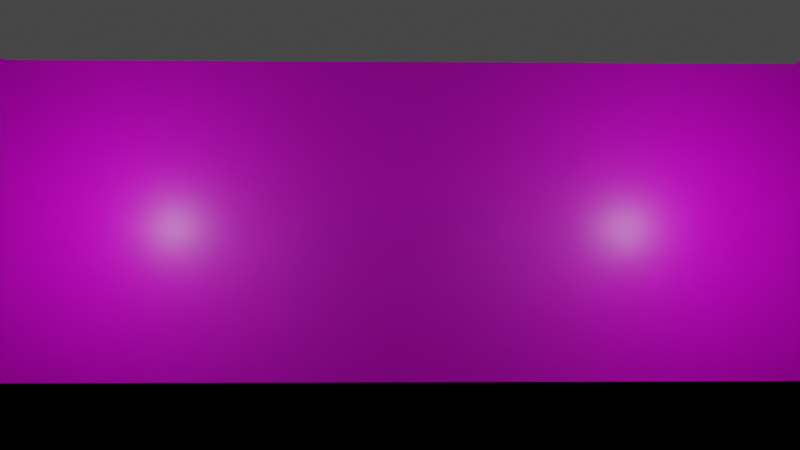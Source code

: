 # Source: room.blend  (saved by Blender 3.0.42; exported with 4.5.12 LTS)
import bpy
from mathutils import Matrix  # noqa: F401  (used for matrix-valued properties, if any)

bpy.ops.wm.read_factory_settings(use_empty=True)
scene = bpy.context.scene
scene.name = 'Scene'

# ---- collections
col_collection = bpy.data.collections.new('Collection'); scene.collection.children.link(col_collection)

# ---- images (referenced by path relative to the original .blend; pixels are not part of the script)
import os
ASSET_DIR = os.environ.get("B2B_ASSET_DIR", "")  # directory of the original .blend (textures are referenced by path, not embedded)
HERE = os.path.dirname(os.path.abspath(__file__))  # packed textures are extracted next to this script under _unpacked/

def load_image(name, relpath, width, height, colorspace="sRGB"):
    """Load a texture the original file referenced (path relative to the .blend, or extracted next to this script)."""
    p = next((c for c in (os.path.join(HERE, relpath), os.path.join(ASSET_DIR, relpath)) if relpath and os.path.exists(c)), "")
    if p:
        img = bpy.data.images.load(p, check_existing=True)
        img.name = name
    else:  # same state as the original file: an image datablock whose file is absent (Cycles renders it pink)
        img = bpy.data.images.new(name, width, height)
        img.source = "FILE"
        img.filepath = "//" + (relpath or name)
    img.colorspace_settings.name = colorspace
    return img
img_stonemarblecalacatta004_col_1k_jpg = load_image('StoneMarbleCalacatta004_COL_1K.jpg', 'StoneMarbleCalacatta004_COL_1K.jpg', 1024, 1024, 'sRGB')
img_concretewall001_col_var1_3k_jpg = load_image('ConcreteWall001_COL_VAR1_3K.jpg', 'textures/concrete-wall/REGULAR/3K/ConcreteWall001_COL_VAR1_3K.jpg', 1024, 1024, 'sRGB')

# ---- materials (node trees are filled in below, after node groups)
mat_material = bpy.data.materials.new('Material')
mat_material.alpha_threshold = 0.0
mat_material.use_transparent_shadow = False
mat_material.line_color = (0.0, 0.0, 0.0, 1.0)
mat_material_002 = bpy.data.materials.new('Material.002')
mat_material_002.alpha_threshold = 0.0
mat_material_002.use_transparent_shadow = False
mat_material_002.line_color = (0.0, 0.0, 0.0, 1.0)
mat_material_003 = bpy.data.materials.new('Material.003')
mat_material_003.alpha_threshold = 0.0
mat_material_003.use_transparent_shadow = False
mat_material_003.line_color = (0.0, 0.0, 0.0, 1.0)
mat_material_006 = bpy.data.materials.new('Material.006')
mat_material_006.alpha_threshold = 0.0
mat_material_006.use_transparent_shadow = False
mat_material_006.line_color = (0.0, 0.0, 0.0, 1.0)
mat_material_007 = bpy.data.materials.new('Material.007')
mat_material_007.alpha_threshold = 0.0
mat_material_007.use_transparent_shadow = False
mat_material_007.line_color = (0.0, 0.0, 0.0, 1.0)

# ---- material node trees
mat_material.use_nodes = True; mat_material.node_tree.nodes.clear()
_N = mat_material.node_tree.nodes; _L = mat_material.node_tree.links
n0 = _N.new('ShaderNodeOutputMaterial'); n0.name = 'Material Output'; n0.location = (300, 300)
n1 = _N.new('ShaderNodeBsdfPrincipled'); n1.name = 'Principled BSDF'; n1.location = (10, 300)
n1.distribution = 'GGX'
n1.subsurface_method = 'RANDOM_WALK_SKIN'
n1.inputs[2].default_value = 0.4
n1.inputs[3].default_value = 1.45
n1.inputs[27].default_value = (0.0, 0.0, 0.0, 1.0)
n1.inputs[28].default_value = 1.0
n2 = _N.new('ShaderNodeTexImage'); n2.name = 'Image Texture'; n2.location = (-280, 280)
n2.image = img_stonemarblecalacatta004_col_1k_jpg
_L.new(n1.outputs[0], n0.inputs[0])
_L.new(n2.outputs[0], n1.inputs[0])
n0.is_active_output = True
mat_material_002.use_nodes = True; mat_material_002.node_tree.nodes.clear()
_N = mat_material_002.node_tree.nodes; _L = mat_material_002.node_tree.links
n0 = _N.new('ShaderNodeOutputMaterial'); n0.name = 'Material Output'; n0.location = (300, 300)
n1 = _N.new('ShaderNodeBsdfPrincipled'); n1.name = 'Principled BSDF'; n1.location = (10, 300)
n1.distribution = 'GGX'
n1.subsurface_method = 'RANDOM_WALK_SKIN'
n1.inputs[2].default_value = 0.4
n1.inputs[3].default_value = 1.45
n1.inputs[27].default_value = (0.0, 0.0, 0.0, 1.0)
n1.inputs[28].default_value = 1.0
n2 = _N.new('ShaderNodeTexImage'); n2.name = 'Image Texture'; n2.location = (-280, 280)
n2.image = img_concretewall001_col_var1_3k_jpg
_L.new(n1.outputs[0], n0.inputs[0])
_L.new(n2.outputs[0], n1.inputs[0])
n0.is_active_output = True
mat_material_003.use_nodes = True; mat_material_003.node_tree.nodes.clear()
_N = mat_material_003.node_tree.nodes; _L = mat_material_003.node_tree.links
n0 = _N.new('ShaderNodeOutputMaterial'); n0.name = 'Material Output'; n0.location = (300, 300)
n1 = _N.new('ShaderNodeBsdfPrincipled'); n1.name = 'Principled BSDF'; n1.location = (10, 300)
n1.distribution = 'GGX'
n1.subsurface_method = 'RANDOM_WALK_SKIN'
n1.inputs[2].default_value = 0.4
n1.inputs[3].default_value = 1.45
n1.inputs[27].default_value = (0.0, 0.0, 0.0, 1.0)
n1.inputs[28].default_value = 1.0
n2 = _N.new('ShaderNodeTexImage'); n2.name = 'Image Texture'; n2.location = (-280, 280)
n2.image = img_concretewall001_col_var1_3k_jpg
_L.new(n1.outputs[0], n0.inputs[0])
_L.new(n2.outputs[0], n1.inputs[0])
n0.is_active_output = True
mat_material_006.use_nodes = True; mat_material_006.node_tree.nodes.clear()
_N = mat_material_006.node_tree.nodes; _L = mat_material_006.node_tree.links
n0 = _N.new('ShaderNodeOutputMaterial'); n0.name = 'Material Output'; n0.location = (300, 300)
n1 = _N.new('ShaderNodeBsdfPrincipled'); n1.name = 'Principled BSDF'; n1.location = (10, 300)
n1.distribution = 'GGX'
n1.subsurface_method = 'RANDOM_WALK_SKIN'
n1.inputs[2].default_value = 0.4
n1.inputs[3].default_value = 1.45
n1.inputs[27].default_value = (0.0, 0.0, 0.0, 1.0)
n1.inputs[28].default_value = 1.0
n2 = _N.new('ShaderNodeTexImage'); n2.name = 'Image Texture'; n2.location = (-280, 280)
n2.image = img_concretewall001_col_var1_3k_jpg
_L.new(n1.outputs[0], n0.inputs[0])
_L.new(n2.outputs[0], n1.inputs[0])
n0.is_active_output = True
mat_material_007.use_nodes = True; mat_material_007.node_tree.nodes.clear()
_N = mat_material_007.node_tree.nodes; _L = mat_material_007.node_tree.links
n0 = _N.new('ShaderNodeOutputMaterial'); n0.name = 'Material Output'; n0.location = (300, 300)
n1 = _N.new('ShaderNodeBsdfPrincipled'); n1.name = 'Principled BSDF'; n1.location = (10, 300)
n1.distribution = 'GGX'
n1.subsurface_method = 'RANDOM_WALK_SKIN'
n1.inputs[2].default_value = 0.4
n1.inputs[3].default_value = 1.45
n1.inputs[27].default_value = (0.0, 0.0, 0.0, 1.0)
n1.inputs[28].default_value = 1.0
n2 = _N.new('ShaderNodeTexImage'); n2.name = 'Image Texture'; n2.location = (-280, 280)
n2.image = img_concretewall001_col_var1_3k_jpg
_L.new(n1.outputs[0], n0.inputs[0])
_L.new(n2.outputs[0], n1.inputs[0])
n0.is_active_output = True

# ---- world
world_world = bpy.data.worlds.new('World'); scene.world = world_world
world_world.use_nodes = True; world_world.node_tree.nodes.clear()
_N = world_world.node_tree.nodes; _L = world_world.node_tree.links
n0 = _N.new('ShaderNodeOutputWorld'); n0.name = 'World Output'; n0.location = (300, 300)
n1 = _N.new('ShaderNodeBackground'); n1.name = 'Background'; n1.location = (10, 300)
n1.inputs[0].default_value = (0.05088, 0.05088, 0.05088, 1.0)
_L.new(n1.outputs[0], n0.inputs[0])
n0.is_active_output = True
world_world.color = (0.05088, 0.05088, 0.05088)
world_world.use_sun_shadow = False
world_world.sun_shadow_jitter_overblur = 0.0

# ---- cameras
cam_camera = bpy.data.cameras.new('Camera')
cam_camera.clip_end = 100.0
cam_camera.lens = 30.0
cam_camera.ortho_scale = 7.314

# ---- lights
light_light_002 = bpy.data.lights.new('Light.002', 'POINT')
light_light_002.transmission_factor = 0.0
light_light_002.energy = 1000.0
light_light_002.shadow_soft_size = 0.1
light_light_002.shadow_maximum_resolution = 0.006
light_light_002.use_absolute_resolution = True
light_light_003 = bpy.data.lights.new('Light.003', 'POINT')
light_light_003.transmission_factor = 0.0
light_light_003.energy = 1000.0
light_light_003.shadow_soft_size = 0.1
light_light_003.shadow_maximum_resolution = 0.006
light_light_003.use_absolute_resolution = True
light_light_004 = bpy.data.lights.new('Light.004', 'POINT')
light_light_004.transmission_factor = 0.0
light_light_004.energy = 1000.0
light_light_004.shadow_soft_size = 0.1
light_light_004.shadow_maximum_resolution = 0.006
light_light_004.use_absolute_resolution = True
light_light_005 = bpy.data.lights.new('Light.005', 'POINT')
light_light_005.transmission_factor = 0.0
light_light_005.energy = 1000.0
light_light_005.shadow_soft_size = 0.1
light_light_005.shadow_maximum_resolution = 0.006
light_light_005.use_absolute_resolution = True

# ---- meshes
me_cube = bpy.data.meshes.new('Cube')
me_cube.from_pydata([(1.0, 1.0, 1.0), (1.0, 1.0, -1.0), (1.0, -1.0, 1.0), (1.0, -1.0, -1.0), (-1.0, 1.0, 1.0), (-1.0, 1.0, -1.0), (-1.0, -1.0, 1.0), (-1.0, -1.0, -1.0)], [], [(0, 4, 6, 2), (3, 2, 6, 7), (7, 6, 4, 5), (5, 1, 3, 7), (1, 0, 2, 3), (5, 4, 0, 1)])
_uv = me_cube.uv_layers.new(name='UVMap')
_uv.uv.foreach_set('vector', [0.9818, 0.0184, 1.945, 0.0184, 1.945, 0.982, 0.9818, 0.982, 0.01822, 0.982, 0.9818, 0.982, 0.9818, 1.946, 0.01822, 1.946, 0.01822, -1.909, 0.9818, -1.909, 0.9818, -0.9452, 0.01822, -0.9452, -0.9453, 0.0184, 0.01822, 0.0184, 0.01822, 0.982, -0.9453, 0.982, 0.01822, 0.0184, 0.9818, 0.0184, 0.9818, 0.982, 0.01822, 0.982, 0.01822, -0.9452, 0.9818, -0.9452, 0.9818, 0.0184, 0.01822, 0.0184])
me_cube.materials.append(mat_material)
me_cube.use_remesh_preserve_volume = False
me_cube.use_remesh_preserve_attributes = False
me_cube.use_mirror_vertex_groups = False
me_cube.update()
me_cube_002 = bpy.data.meshes.new('Cube.002')
me_cube_002.from_pydata([(1.0, 1.0, 1.0), (1.0, 1.0, -1.0), (1.0, -1.0, 1.0), (1.0, -1.0, -1.0), (-1.0, 1.0, 1.0), (-1.0, 1.0, -1.0), (-1.0, -1.0, 1.0), (-1.0, -1.0, -1.0)], [], [(0, 4, 6, 2), (3, 2, 6, 7), (7, 6, 4, 5), (5, 1, 3, 7), (1, 0, 2, 3), (5, 4, 0, 1)])
_uv = me_cube_002.uv_layers.new(name='UVMap')
_uv.uv.foreach_set('vector', [0.625, 0.5, 0.875, 0.5, 0.875, 0.75, 0.625, 0.75, 0.375, 0.75, 0.625, 0.75, 0.625, 1.0, 0.375, 1.0, 0.375, 0.0, 0.625, 0.0, 0.625, 0.25, 0.375, 0.25, 0.125, 0.5, 0.375, 0.5, 0.375, 0.75, 0.125, 0.75, 0.375, 0.5, 0.625, 0.5, 0.625, 0.75, 0.375, 0.75, 0.375, 0.25, 0.625, 0.25, 0.625, 0.5, 0.375, 0.5])
me_cube_002.materials.append(mat_material_002)
me_cube_002.use_remesh_preserve_volume = False
me_cube_002.use_remesh_preserve_attributes = False
me_cube_002.use_mirror_vertex_groups = False
me_cube_002.update()
me_cube_003 = bpy.data.meshes.new('Cube.003')
me_cube_003.from_pydata([(1.0, 1.0, 1.0), (1.0, 1.0, -1.0), (1.0, -1.0, 1.0), (1.0, -1.0, -1.0), (-1.0, 1.0, 1.0), (-1.0, 1.0, -1.0), (-1.0, -1.0, 1.0), (-1.0, -1.0, -1.0)], [], [(0, 4, 6, 2), (3, 2, 6, 7), (7, 6, 4, 5), (5, 1, 3, 7), (1, 0, 2, 3), (5, 4, 0, 1)])
_uv = me_cube_003.uv_layers.new(name='UVMap')
_uv.uv.foreach_set('vector', [0.625, 0.5, 0.875, 0.5, 0.875, 0.75, 0.625, 0.75, 0.375, 0.75, 0.625, 0.75, 0.625, 1.0, 0.375, 1.0, 0.375, 0.0, 0.625, 0.0, 0.625, 0.25, 0.375, 0.25, 0.125, 0.5, 0.375, 0.5, 0.375, 0.75, 0.125, 0.75, 0.375, 0.5, 0.625, 0.5, 0.625, 0.75, 0.375, 0.75, 0.375, 0.25, 0.625, 0.25, 0.625, 0.5, 0.375, 0.5])
me_cube_003.materials.append(mat_material_003)
me_cube_003.use_remesh_preserve_volume = False
me_cube_003.use_remesh_preserve_attributes = False
me_cube_003.use_mirror_vertex_groups = False
me_cube_003.update()
me_cube_006 = bpy.data.meshes.new('Cube.006')
me_cube_006.from_pydata([(1.0, 1.0, 1.0), (1.0, 1.0, -1.0), (1.0, -1.0, 1.0), (1.0, -1.0, -1.0), (-1.0, 1.0, 1.0), (-1.0, 1.0, -1.0), (-1.0, -1.0, 1.0), (-1.0, -1.0, -1.0)], [], [(0, 4, 6, 2), (3, 2, 6, 7), (7, 6, 4, 5), (5, 1, 3, 7), (1, 0, 2, 3), (5, 4, 0, 1)])
_uv = me_cube_006.uv_layers.new(name='UVMap')
_uv.uv.foreach_set('vector', [0.625, 0.5, 0.875, 0.5, 0.875, 0.75, 0.625, 0.75, 0.375, 0.75, 0.625, 0.75, 0.625, 1.0, 0.375, 1.0, 0.375, 0.0, 0.625, 0.0, 0.625, 0.25, 0.375, 0.25, 0.125, 0.5, 0.375, 0.5, 0.375, 0.75, 0.125, 0.75, 0.375, 0.5, 0.625, 0.5, 0.625, 0.75, 0.375, 0.75, 0.375, 0.25, 0.625, 0.25, 0.625, 0.5, 0.375, 0.5])
me_cube_006.materials.append(mat_material_006)
me_cube_006.use_remesh_preserve_volume = False
me_cube_006.use_remesh_preserve_attributes = False
me_cube_006.use_mirror_vertex_groups = False
me_cube_006.update()
me_cube_007 = bpy.data.meshes.new('Cube.007')
me_cube_007.from_pydata([(1.0, 1.0, 1.0), (1.0, 1.0, -1.0), (1.0, -1.0, 1.0), (1.0, -1.0, -1.0), (-1.0, 1.0, 1.0), (-1.0, 1.0, -1.0), (-1.0, -1.0, 1.0), (-1.0, -1.0, -1.0)], [], [(0, 4, 6, 2), (3, 2, 6, 7), (7, 6, 4, 5), (5, 1, 3, 7), (1, 0, 2, 3), (5, 4, 0, 1)])
_uv = me_cube_007.uv_layers.new(name='UVMap')
_uv.uv.foreach_set('vector', [0.625, 0.5, 0.875, 0.5, 0.875, 0.75, 0.625, 0.75, 0.375, 0.75, 0.625, 0.75, 0.625, 1.0, 0.375, 1.0, 0.375, 0.0, 0.625, 0.0, 0.625, 0.25, 0.375, 0.25, 0.125, 0.5, 0.375, 0.5, 0.375, 0.75, 0.125, 0.75, 0.375, 0.5, 0.625, 0.5, 0.625, 0.75, 0.375, 0.75, 0.375, 0.25, 0.625, 0.25, 0.625, 0.5, 0.375, 0.5])
me_cube_007.materials.append(mat_material_007)
me_cube_007.use_remesh_preserve_volume = False
me_cube_007.use_remesh_preserve_attributes = False
me_cube_007.use_mirror_vertex_groups = False
me_cube_007.update()

# ---- objects
ob_floor = bpy.data.objects.new('Floor', me_cube)
ob_camera = bpy.data.objects.new('Camera', cam_camera)
ob_cube_001 = bpy.data.objects.new('Cube.001', me_cube_002)
ob_cube_002 = bpy.data.objects.new('Cube.002', me_cube_003)
ob_cube_003 = bpy.data.objects.new('Cube.003', me_cube_006)
ob_cube_004 = bpy.data.objects.new('Cube.004', me_cube_007)
ob_light_001 = bpy.data.objects.new('Light.001', light_light_002)
ob_light_002 = bpy.data.objects.new('Light.002', light_light_003)
ob_light_003 = bpy.data.objects.new('Light.003', light_light_004)
ob_light_004 = bpy.data.objects.new('Light.004', light_light_005)

# ---- transforms, parenting, visibility, modifiers, constraints
ob_floor.location = (0.0, 0.0, 0.0)
ob_floor.scale = (15.0, 15.0, 0.0)
ob_floor.lock_rotations_4d = False
ob_floor.empty_display_type = 'ARROWS'
ob_floor.lineart.crease_threshold = 0.0
ob_camera.location = (-0.5295, -9.795, 3.885)
ob_camera.rotation_euler = (1.647, 3.338e-06, 6.267)
ob_camera.lock_rotations_4d = False
ob_camera.empty_display_type = 'ARROWS'
ob_camera.color = (0.0, 0.0, 0.0, 0.0)
ob_camera.display_type = 'WIRE'
ob_camera.lineart.crease_threshold = 0.0
ob_cube_001.location = (0.0, -15.0, 6.0)
ob_cube_001.rotation_euler = (1.571, 0.0, 0.0)
ob_cube_001.scale = (15.0, 6.0, 0.0)
ob_cube_001.lock_rotations_4d = False
ob_cube_001.empty_display_type = 'ARROWS'
ob_cube_001.lineart.crease_threshold = 0.0
ob_cube_002.location = (15.0, 0.0, 6.0)
ob_cube_002.rotation_euler = (1.571, 0.0, 1.571)
ob_cube_002.scale = (15.0, 6.0, 0.0)
ob_cube_002.lock_rotations_4d = False
ob_cube_002.empty_display_type = 'ARROWS'
ob_cube_002.lineart.crease_threshold = 0.0
ob_cube_003.location = (-15.0, 0.0, 6.0)
ob_cube_003.rotation_euler = (1.571, 0.0, 1.571)
ob_cube_003.scale = (15.0, 6.0, 0.0)
ob_cube_003.lock_rotations_4d = False
ob_cube_003.empty_display_type = 'ARROWS'
ob_cube_003.lineart.crease_threshold = 0.0
ob_cube_004.location = (0.0, 15.0, 6.0)
ob_cube_004.rotation_euler = (1.571, 0.0, 0.0)
ob_cube_004.scale = (15.0, 6.0, 0.0)
ob_cube_004.lock_rotations_4d = False
ob_cube_004.empty_display_type = 'ARROWS'
ob_cube_004.lineart.crease_threshold = 0.0
ob_light_001.location = (-10.0, 10.0, 6.0)
ob_light_001.rotation_euler = (0.6503, 0.05522, 1.866)
ob_light_001.lock_rotations_4d = False
ob_light_001.empty_display_type = 'ARROWS'
ob_light_001.color = (0.0, 0.0, 0.0, 0.0)
ob_light_001.lineart.crease_threshold = 0.0
ob_light_002.location = (10.0, -10.0, 6.0)
ob_light_002.rotation_euler = (0.6503, 0.05522, 1.866)
ob_light_002.lock_rotations_4d = False
ob_light_002.empty_display_type = 'ARROWS'
ob_light_002.color = (0.0, 0.0, 0.0, 0.0)
ob_light_002.lineart.crease_threshold = 0.0
ob_light_003.location = (10.0, 10.0, 6.0)
ob_light_003.rotation_euler = (0.6503, 0.05522, 1.866)
ob_light_003.lock_rotations_4d = False
ob_light_003.empty_display_type = 'ARROWS'
ob_light_003.color = (0.0, 0.0, 0.0, 0.0)
ob_light_003.lineart.crease_threshold = 0.0
ob_light_004.location = (-10.0, -10.0, 6.0)
ob_light_004.rotation_euler = (0.6503, 0.05522, 1.866)
ob_light_004.lock_rotations_4d = False
ob_light_004.empty_display_type = 'ARROWS'
ob_light_004.color = (0.0, 0.0, 0.0, 0.0)
ob_light_004.lineart.crease_threshold = 0.0

# ---- collection membership
col_collection.objects.link(ob_floor)
col_collection.objects.link(ob_camera)
col_collection.objects.link(ob_cube_001)
col_collection.objects.link(ob_cube_002)
col_collection.objects.link(ob_cube_003)
col_collection.objects.link(ob_cube_004)
col_collection.objects.link(ob_light_001)
col_collection.objects.link(ob_light_002)
col_collection.objects.link(ob_light_003)
col_collection.objects.link(ob_light_004)

# ---- scene / render settings (as saved in the file)
scene.camera = ob_camera
scene.frame_start = 1; scene.frame_end = 250; scene.frame_set(1)
scene.render.engine = 'BLENDER_EEVEE_NEXT'
scene.cycles.sampling_pattern = 'TABULATED_SOBOL'
scene.cycles.use_light_tree = False
scene.view_settings.view_transform = 'Filmic'
bpy.context.view_layer.update()
